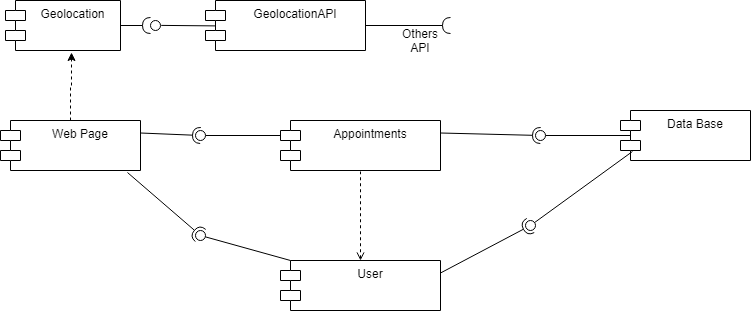

The diagram above was exported from draw.io. Its source (the exported page's mxGraphModel, read from the mxfile embedded in the PNG):
<mxGraphModel dx="918" dy="485" grid="1" gridSize="10" guides="1" tooltips="1" connect="1" arrows="1" fold="1" page="1" pageScale="1" pageWidth="827" pageHeight="1169" math="0" shadow="0">
  <root>
    <mxCell id="0" />
    <mxCell id="1" parent="0" />
    <mxCell id="NTeJ074KAp4ryycw2OKj-1" value="Appointments" style="shape=module;align=left;spacingLeft=20;align=center;verticalAlign=top;" parent="1" vertex="1">
      <mxGeometry x="300" y="150" width="160" height="50" as="geometry" />
    </mxCell>
    <mxCell id="NTeJ074KAp4ryycw2OKj-2" value="Data Base" style="shape=module;align=left;spacingLeft=20;align=center;verticalAlign=top;" parent="1" vertex="1">
      <mxGeometry x="640" y="140" width="130" height="50" as="geometry" />
    </mxCell>
    <mxCell id="NuXzv5ZNEDz0GQDoBoIh-3" style="edgeStyle=orthogonalEdgeStyle;rounded=0;orthogonalLoop=1;jettySize=auto;html=1;exitX=0.5;exitY=0;exitDx=0;exitDy=0;entryX=0.574;entryY=1.04;entryDx=0;entryDy=0;entryPerimeter=0;dashed=1;" edge="1" parent="1" source="NTeJ074KAp4ryycw2OKj-5" target="NuXzv5ZNEDz0GQDoBoIh-2">
      <mxGeometry relative="1" as="geometry" />
    </mxCell>
    <mxCell id="NTeJ074KAp4ryycw2OKj-5" value="Web Page" style="shape=module;align=left;spacingLeft=20;align=center;verticalAlign=top;" parent="1" vertex="1">
      <mxGeometry x="20" y="150" width="140" height="50" as="geometry" />
    </mxCell>
    <mxCell id="NTeJ074KAp4ryycw2OKj-20" style="edgeStyle=orthogonalEdgeStyle;rounded=0;orthogonalLoop=1;jettySize=auto;html=1;exitX=0.5;exitY=0;exitDx=0;exitDy=0;endArrow=none;endFill=0;dashed=1;startArrow=open;startFill=0;" parent="1" source="NTeJ074KAp4ryycw2OKj-6" edge="1">
      <mxGeometry relative="1" as="geometry">
        <mxPoint x="380" y="201" as="targetPoint" />
        <Array as="points">
          <mxPoint x="380" y="201" />
        </Array>
      </mxGeometry>
    </mxCell>
    <mxCell id="NTeJ074KAp4ryycw2OKj-6" value="User" style="shape=module;align=left;spacingLeft=20;align=center;verticalAlign=top;" parent="1" vertex="1">
      <mxGeometry x="300" y="290" width="160" height="50" as="geometry" />
    </mxCell>
    <mxCell id="NTeJ074KAp4ryycw2OKj-10" value="GeolocationAPI" style="shape=module;align=left;spacingLeft=20;align=center;verticalAlign=top;" parent="1" vertex="1">
      <mxGeometry x="225" y="30" width="160" height="50" as="geometry" />
    </mxCell>
    <mxCell id="NTeJ074KAp4ryycw2OKj-11" value="" style="rounded=0;orthogonalLoop=1;jettySize=auto;html=1;endArrow=none;endFill=0;" parent="1" target="NTeJ074KAp4ryycw2OKj-13" edge="1">
      <mxGeometry relative="1" as="geometry">
        <mxPoint x="650" y="165" as="sourcePoint" />
      </mxGeometry>
    </mxCell>
    <mxCell id="NTeJ074KAp4ryycw2OKj-12" value="" style="rounded=0;orthogonalLoop=1;jettySize=auto;html=1;endArrow=halfCircle;endFill=0;entryX=0.5;entryY=0.5;entryDx=0;entryDy=0;endSize=6;strokeWidth=1;exitX=1;exitY=0.25;exitDx=0;exitDy=0;" parent="1" source="NTeJ074KAp4ryycw2OKj-1" target="NTeJ074KAp4ryycw2OKj-13" edge="1">
      <mxGeometry relative="1" as="geometry">
        <mxPoint x="580" y="155" as="sourcePoint" />
      </mxGeometry>
    </mxCell>
    <mxCell id="NTeJ074KAp4ryycw2OKj-13" value="" style="ellipse;whiteSpace=wrap;html=1;fontFamily=Helvetica;fontSize=12;fontColor=#000000;align=center;strokeColor=#000000;fillColor=#ffffff;points=[];aspect=fixed;resizable=0;" parent="1" vertex="1">
      <mxGeometry x="555" y="160" width="10" height="10" as="geometry" />
    </mxCell>
    <mxCell id="NTeJ074KAp4ryycw2OKj-17" value="" style="rounded=0;orthogonalLoop=1;jettySize=auto;html=1;endArrow=none;endFill=0;exitX=0.092;exitY=0.82;exitDx=0;exitDy=0;exitPerimeter=0;" parent="1" source="NTeJ074KAp4ryycw2OKj-2" target="NTeJ074KAp4ryycw2OKj-19" edge="1">
      <mxGeometry relative="1" as="geometry">
        <mxPoint x="530" y="255" as="sourcePoint" />
      </mxGeometry>
    </mxCell>
    <mxCell id="NTeJ074KAp4ryycw2OKj-18" value="" style="rounded=0;orthogonalLoop=1;jettySize=auto;html=1;endArrow=halfCircle;endFill=0;entryX=0.5;entryY=0.5;entryDx=0;entryDy=0;endSize=6;strokeWidth=1;exitX=1;exitY=0.25;exitDx=0;exitDy=0;" parent="1" source="NTeJ074KAp4ryycw2OKj-6" target="NTeJ074KAp4ryycw2OKj-19" edge="1">
      <mxGeometry relative="1" as="geometry">
        <mxPoint x="570" y="255" as="sourcePoint" />
      </mxGeometry>
    </mxCell>
    <mxCell id="NTeJ074KAp4ryycw2OKj-19" value="" style="ellipse;whiteSpace=wrap;html=1;fontFamily=Helvetica;fontSize=12;fontColor=#000000;align=center;strokeColor=#000000;fillColor=#ffffff;points=[];aspect=fixed;resizable=0;" parent="1" vertex="1">
      <mxGeometry x="545" y="250" width="10" height="10" as="geometry" />
    </mxCell>
    <mxCell id="NTeJ074KAp4ryycw2OKj-25" value="" style="rounded=0;orthogonalLoop=1;jettySize=auto;html=1;endArrow=none;endFill=0;exitX=0;exitY=0;exitDx=10;exitDy=0;exitPerimeter=0;" parent="1" source="NTeJ074KAp4ryycw2OKj-6" target="NTeJ074KAp4ryycw2OKj-27" edge="1">
      <mxGeometry relative="1" as="geometry">
        <mxPoint x="200" y="265" as="sourcePoint" />
      </mxGeometry>
    </mxCell>
    <mxCell id="NTeJ074KAp4ryycw2OKj-26" value="" style="rounded=0;orthogonalLoop=1;jettySize=auto;html=1;endArrow=halfCircle;endFill=0;entryX=0.5;entryY=0.5;entryDx=0;entryDy=0;endSize=6;strokeWidth=1;exitX=0.907;exitY=1.04;exitDx=0;exitDy=0;exitPerimeter=0;" parent="1" source="NTeJ074KAp4ryycw2OKj-5" target="NTeJ074KAp4ryycw2OKj-27" edge="1">
      <mxGeometry relative="1" as="geometry">
        <mxPoint x="240" y="265" as="sourcePoint" />
      </mxGeometry>
    </mxCell>
    <mxCell id="NTeJ074KAp4ryycw2OKj-27" value="" style="ellipse;whiteSpace=wrap;html=1;fontFamily=Helvetica;fontSize=12;fontColor=#000000;align=center;strokeColor=#000000;fillColor=#ffffff;points=[];aspect=fixed;resizable=0;" parent="1" vertex="1">
      <mxGeometry x="215" y="260" width="10" height="10" as="geometry" />
    </mxCell>
    <mxCell id="NTeJ074KAp4ryycw2OKj-28" value="" style="rounded=0;orthogonalLoop=1;jettySize=auto;html=1;endArrow=none;endFill=0;exitX=0;exitY=0;exitDx=0;exitDy=15;exitPerimeter=0;" parent="1" source="NTeJ074KAp4ryycw2OKj-1" target="NTeJ074KAp4ryycw2OKj-30" edge="1">
      <mxGeometry relative="1" as="geometry">
        <mxPoint x="200" y="155" as="sourcePoint" />
      </mxGeometry>
    </mxCell>
    <mxCell id="NTeJ074KAp4ryycw2OKj-29" value="" style="rounded=0;orthogonalLoop=1;jettySize=auto;html=1;endArrow=halfCircle;endFill=0;entryX=0.5;entryY=0.5;entryDx=0;entryDy=0;endSize=6;strokeWidth=1;exitX=1;exitY=0.25;exitDx=0;exitDy=0;" parent="1" source="NTeJ074KAp4ryycw2OKj-5" target="NTeJ074KAp4ryycw2OKj-30" edge="1">
      <mxGeometry relative="1" as="geometry">
        <mxPoint x="240" y="155" as="sourcePoint" />
      </mxGeometry>
    </mxCell>
    <mxCell id="NTeJ074KAp4ryycw2OKj-30" value="" style="ellipse;whiteSpace=wrap;html=1;fontFamily=Helvetica;fontSize=12;fontColor=#000000;align=center;strokeColor=#000000;fillColor=#ffffff;points=[];aspect=fixed;resizable=0;" parent="1" vertex="1">
      <mxGeometry x="215" y="160" width="10" height="10" as="geometry" />
    </mxCell>
    <mxCell id="NuXzv5ZNEDz0GQDoBoIh-1" value="" style="rounded=0;orthogonalLoop=1;jettySize=auto;html=1;endArrow=halfCircle;endFill=0;endSize=6;strokeWidth=1;exitX=1;exitY=0.5;exitDx=0;exitDy=0;" edge="1" parent="1" source="NTeJ074KAp4ryycw2OKj-10">
      <mxGeometry relative="1" as="geometry">
        <mxPoint x="445" y="43.88" as="sourcePoint" />
        <mxPoint x="470" y="55" as="targetPoint" />
      </mxGeometry>
    </mxCell>
    <mxCell id="NuXzv5ZNEDz0GQDoBoIh-2" value="Geolocation" style="shape=module;align=left;spacingLeft=20;align=center;verticalAlign=top;" vertex="1" parent="1">
      <mxGeometry x="25" y="30" width="115" height="50" as="geometry" />
    </mxCell>
    <mxCell id="NuXzv5ZNEDz0GQDoBoIh-8" value="" style="rounded=0;orthogonalLoop=1;jettySize=auto;html=1;endArrow=none;endFill=0;exitX=0.06;exitY=0.508;exitDx=0;exitDy=0;exitPerimeter=0;entryX=1.071;entryY=0.49;entryDx=0;entryDy=0;entryPerimeter=0;" edge="1" parent="1" target="NuXzv5ZNEDz0GQDoBoIh-10" source="NTeJ074KAp4ryycw2OKj-10">
      <mxGeometry relative="1" as="geometry">
        <mxPoint x="310" y="175" as="sourcePoint" />
        <mxPoint x="180" y="53" as="targetPoint" />
        <Array as="points" />
      </mxGeometry>
    </mxCell>
    <mxCell id="NuXzv5ZNEDz0GQDoBoIh-9" value="" style="rounded=0;orthogonalLoop=1;jettySize=auto;html=1;endArrow=halfCircle;endFill=0;endSize=6;strokeWidth=1;exitX=1;exitY=0.5;exitDx=0;exitDy=0;" edge="1" parent="1" source="NuXzv5ZNEDz0GQDoBoIh-10">
      <mxGeometry relative="1" as="geometry">
        <mxPoint x="170" y="172.5" as="sourcePoint" />
        <mxPoint x="180" y="55" as="targetPoint" />
      </mxGeometry>
    </mxCell>
    <mxCell id="NuXzv5ZNEDz0GQDoBoIh-10" value="" style="ellipse;whiteSpace=wrap;html=1;fontFamily=Helvetica;fontSize=12;fontColor=#000000;align=center;strokeColor=#000000;fillColor=#ffffff;points=[];aspect=fixed;resizable=0;" vertex="1" parent="1">
      <mxGeometry x="170" y="50" width="10" height="10" as="geometry" />
    </mxCell>
    <mxCell id="NuXzv5ZNEDz0GQDoBoIh-12" value="" style="rounded=0;orthogonalLoop=1;jettySize=auto;html=1;endArrow=halfCircle;endFill=0;endSize=6;strokeWidth=1;exitX=1;exitY=0.5;exitDx=0;exitDy=0;" edge="1" parent="1" source="NuXzv5ZNEDz0GQDoBoIh-2" target="NuXzv5ZNEDz0GQDoBoIh-10">
      <mxGeometry relative="1" as="geometry">
        <mxPoint x="140" y="55" as="sourcePoint" />
        <mxPoint x="180" y="55" as="targetPoint" />
      </mxGeometry>
    </mxCell>
    <mxCell id="NuXzv5ZNEDz0GQDoBoIh-13" value="Others API" style="text;html=1;strokeColor=none;fillColor=none;align=center;verticalAlign=middle;whiteSpace=wrap;rounded=0;" vertex="1" parent="1">
      <mxGeometry x="420" y="60" width="40" height="20" as="geometry" />
    </mxCell>
  </root>
</mxGraphModel>